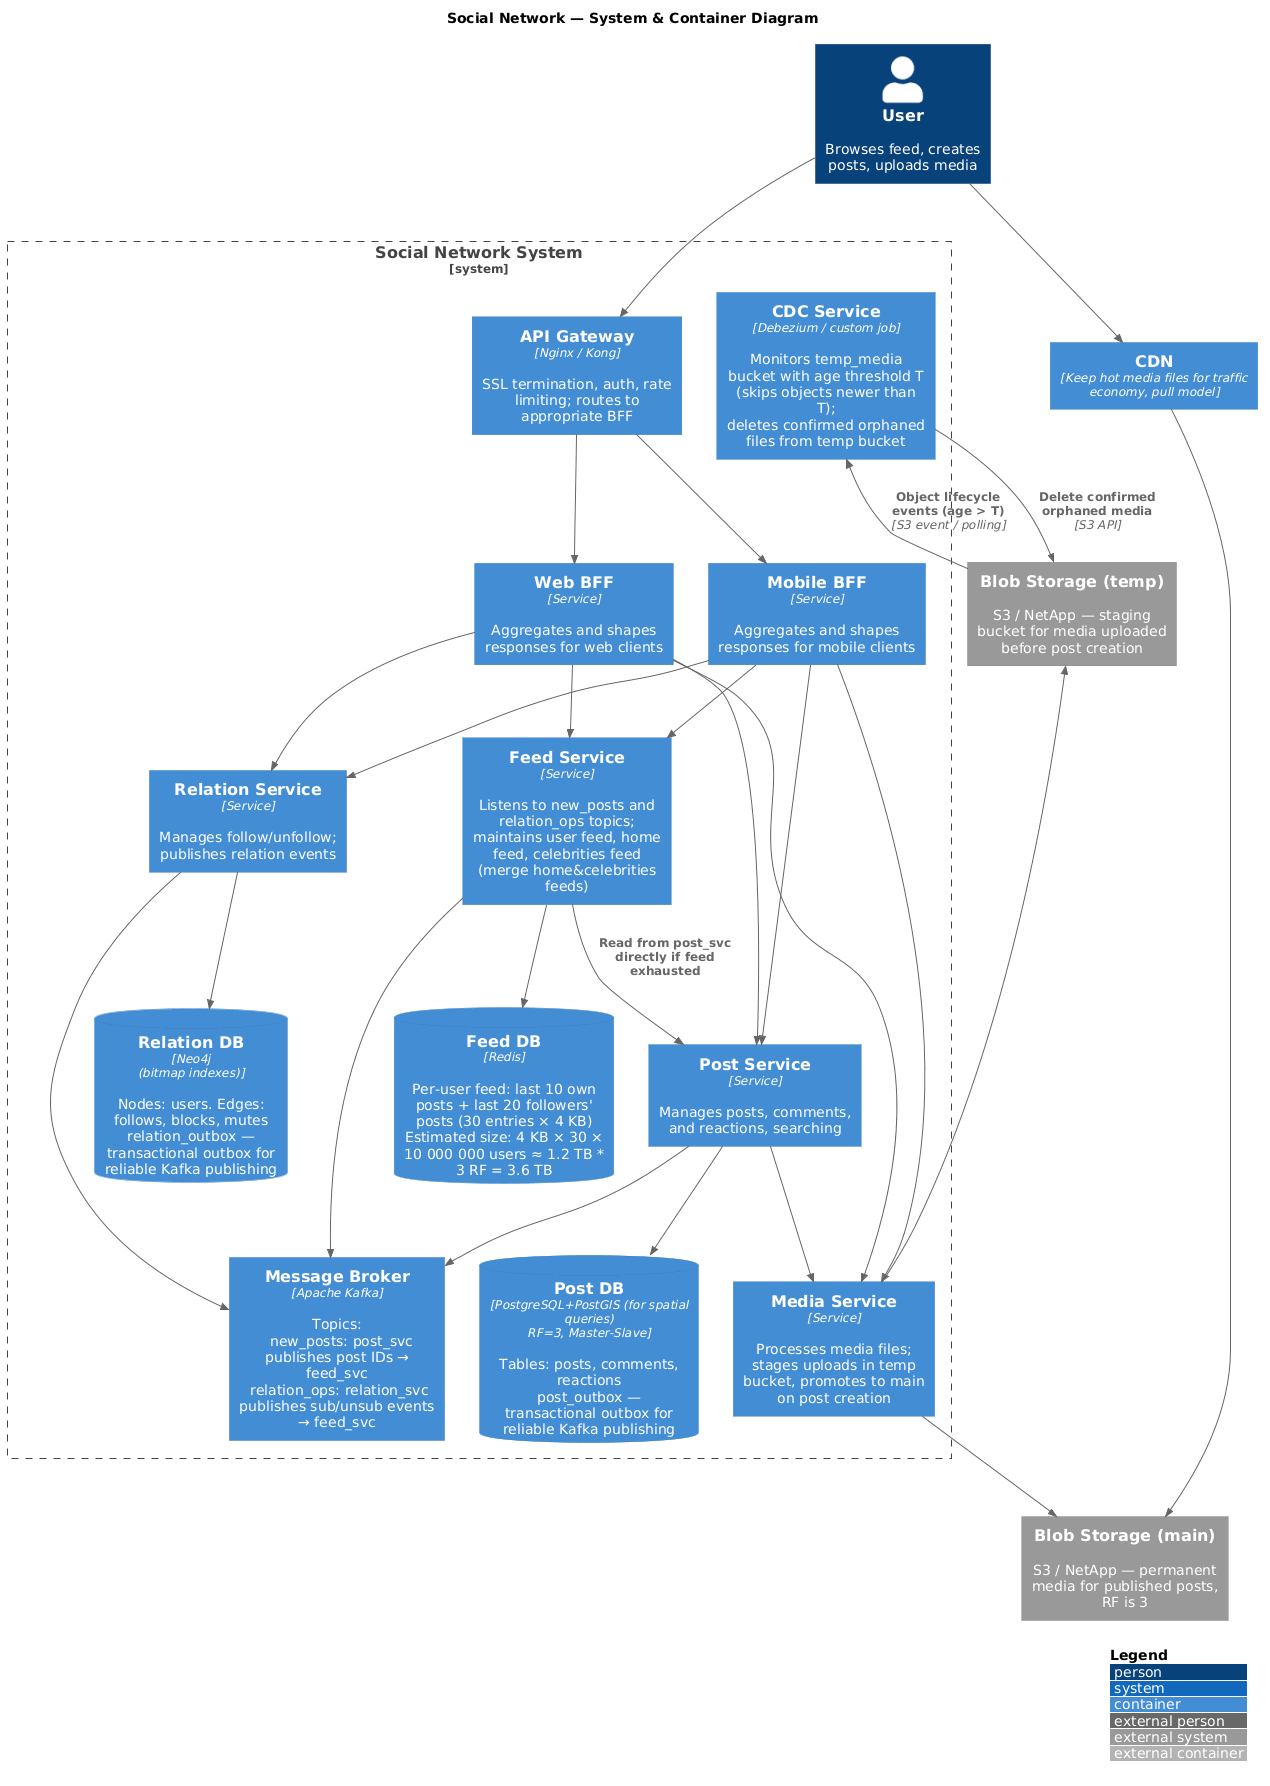

The diagram above was rendered by PlantUML. Its source (embedded in the PNG):
@startuml
!include https://raw.githubusercontent.com/plantuml-stdlib/C4-PlantUML/master/C4_Container.puml

LAYOUT_TOP_DOWN()
LAYOUT_WITH_LEGEND()

title Social Network — System & Container Diagram

Person(user, "User", "Browses feed, creates posts, uploads media")

Container(cdn, "CDN", "Keep hot media files for traffic economy, pull model")

System_Boundary(sn, "Social Network System") {

  Container(api_gw, "API Gateway", "Nginx / Kong", "SSL termination, auth, rate limiting; routes to appropriate BFF")

  Container(mobile_bff, "Mobile BFF", "Service", "Aggregates and shapes responses for mobile clients")
  Container(web_bff,    "Web BFF",    "Service", "Aggregates and shapes responses for web clients")

  Container(media_svc,    "Media Service",    "Service", "Processes media files; stages uploads in temp bucket, promotes to main on post creation")
  Container(post_svc,     "Post Service",     "Service", "Manages posts, comments, and reactions, searching")
  Container(feed_svc,     "Feed Service",     "Service", "Listens to new_posts and relation_ops topics;\nmaintains user feed, home feed, celebrities feed (merge home&celebrities feeds)")
  Container(relation_svc, "Relation Service", "Service", "Manages follow/unfollow; publishes relation events")

  ContainerDb(post_db,     "Post DB",     "PostgreSQL+PostGIS (for spatial queries)\nRF=3, Master-Slave", "Tables: posts, comments, reactions\npost_outbox — transactional outbox for reliable Kafka publishing")
  ContainerDb(feed_db,     "Feed DB",     "Redis", "Per-user feed: last 10 own posts + last 20 followers' posts (30 entries × 4 KB)\nEstimated size: 4 KB × 30 × 10 000 000 users ≈ 1.2 TB * 3 RF = 3.6 TB")
  ContainerDb(relation_db, "Relation DB", "Neo4j\n(bitmap indexes)", "Nodes: users. Edges: follows, blocks, mutes\nrelation_outbox — transactional outbox for reliable Kafka publishing")
  Container(kafka, "Message Broker", "Apache Kafka", "Topics:\n  new_posts: post_svc publishes post IDs → feed_svc\n relation_ops: relation_svc publishes sub/unsub events → feed_svc")

  Container(cdc, "CDC Service", "Debezium / custom job", "Monitors temp_media bucket with age threshold T (skips objects newer than T);\ndeletes confirmed orphaned files from temp bucket")
}

System_Ext(blob,      "Blob Storage (main)", "S3 / NetApp — permanent media for published posts, RF is 3")
System_Ext(temp_blob, "Blob Storage (temp)", "S3 / NetApp — staging bucket for media uploaded before post creation")

' ── User → Gateway ──────────────────────────────────────────────
Rel(user, api_gw,)
Rel(user, cdn,)

' ── Gateway → BFFs ──────────────────────────────────────────────
Rel(api_gw, mobile_bff,)
Rel(api_gw, web_bff,)

' ── BFFs → Services ─────────────────────────────────────────────
Rel(mobile_bff, media_svc, )
Rel(mobile_bff, post_svc,)
Rel(mobile_bff, feed_svc,)
Rel(mobile_bff, relation_svc,)

Rel(web_bff, media_svc,)
Rel(web_bff, post_svc,)
Rel(web_bff, feed_svc,)
Rel(web_bff, relation_svc,)

' ── Media flow ──────────────────────────────────────────────────
Rel(media_svc, temp_blob,)
Rel(media_svc, blob,)
Rel(cdn, blob,)

' ── Post flow ───────────────────────────────────────────────────
Rel(post_svc, post_db,)
Rel(post_svc, media_svc,)
Rel(post_svc, kafka,)

' ── CDC flow (temp bucket only) ─────────────────────────────────
Rel(temp_blob, cdc, "Object lifecycle events (age > T)", "S3 event / polling")
Rel(cdc, temp_blob, "Delete confirmed orphaned media",  "S3 API")

' ── Relation flow ───────────────────────────────────────────────
Rel(relation_svc, relation_db,)
Rel(relation_svc, kafka,)

' ── Feed flow ───────────────────────────────────────────────────
Rel(feed_svc, kafka,)
Rel(feed_svc, feed_db,)
Rel(feed_svc, post_svc, "Read from post_svc directly if feed exhausted")
@enduml